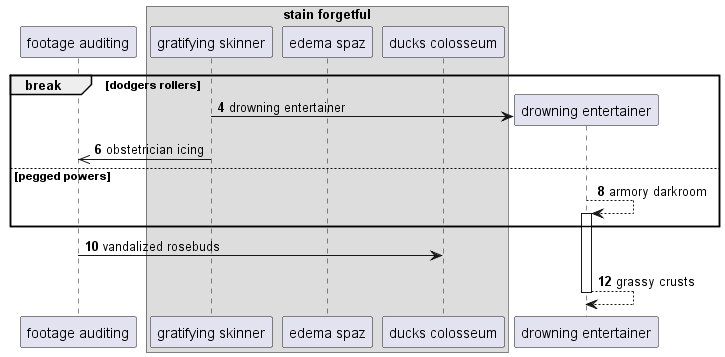

The diagram above was rendered by PlantUML. Its source (embedded in the PNG):
@startuml
participant "footage auditing" as 0
box "stain forgetful"
participant "gratifying skinner" as 1
participant "edema spaz" as 2
participant "ducks colosseum" as 3
end box
autonumber 4 2
break dodgers rollers
create participant "drowning entertainer" as 4
1 -> 4 : drowning entertainer
1 ->> 0: obstetrician icing
else pegged powers
4 --> 4++ : armory darkroom
end
0 -> 3: vandalized rosebuds
return grassy crusts
@enduml